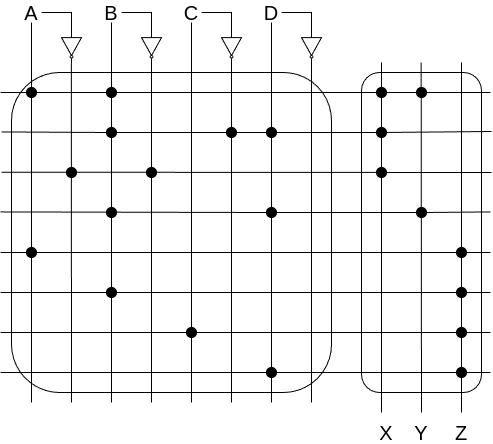

The diagram above was exported from draw.io. Its source (the exported page's mxGraphModel, read from the mxfile embedded in the PNG):
<mxGraphModel dx="1434" dy="831" grid="1" gridSize="10" guides="1" tooltips="1" connect="1" arrows="1" fold="1" page="1" pageScale="1" pageWidth="827" pageHeight="1169" math="0" shadow="0">
  <root>
    <mxCell id="0" />
    <mxCell id="1" parent="0" />
    <mxCell id="FyjGQ2jsRuTn7zM9VEzu-50" value="&lt;span style=&quot;color: rgba(0, 0, 0, 0); font-family: monospace; font-size: 0px; text-align: start; text-wrap: nowrap;&quot;&gt;%3CmxGraphModel%3E%3Croot%3E%3CmxCell%20id%3D%220%22%2F%3E%3CmxCell%20id%3D%221%22%20parent%3D%220%22%2F%3E%3CmxCell%20id%3D%222%22%20value%3D%22%22%20style%3D%22endArrow%3Dnone%3Bhtml%3D1%3Brounded%3D0%3B%22%20edge%3D%221%22%20parent%3D%221%22%3E%3CmxGeometry%20width%3D%2250%22%20height%3D%2250%22%20relative%3D%221%22%20as%3D%22geometry%22%3E%3CmxPoint%20x%3D%22285%22%20y%3D%22255%22%20as%3D%22sourcePoint%22%2F%3E%3CmxPoint%20x%3D%22740%22%20y%3D%22254.76%22%20as%3D%22targetPoint%22%2F%3E%3C%2FmxGeometry%3E%3C%2FmxCell%3E%3C%2Froot%3E%3C%2FmxGraphModel%3E&lt;/span&gt;" style="rounded=1;whiteSpace=wrap;html=1;" parent="1" vertex="1">
      <mxGeometry x="530" y="190" width="120" height="320" as="geometry" />
    </mxCell>
    <mxCell id="FyjGQ2jsRuTn7zM9VEzu-13" value="&lt;span style=&quot;color: rgba(0, 0, 0, 0); font-family: monospace; font-size: 0px; text-align: start; text-wrap: nowrap;&quot;&gt;%3CmxGraphModel%3E%3Croot%3E%3CmxCell%20id%3D%220%22%2F%3E%3CmxCell%20id%3D%221%22%20parent%3D%220%22%2F%3E%3CmxCell%20id%3D%222%22%20value%3D%22%22%20style%3D%22endArrow%3Dnone%3Bhtml%3D1%3Brounded%3D0%3B%22%20edge%3D%221%22%20parent%3D%221%22%3E%3CmxGeometry%20width%3D%2250%22%20height%3D%2250%22%20relative%3D%221%22%20as%3D%22geometry%22%3E%3CmxPoint%20x%3D%22285%22%20y%3D%22255%22%20as%3D%22sourcePoint%22%2F%3E%3CmxPoint%20x%3D%22740%22%20y%3D%22254.76%22%20as%3D%22targetPoint%22%2F%3E%3C%2FmxGeometry%3E%3C%2FmxCell%3E%3C%2Froot%3E%3C%2FmxGraphModel%3E&lt;/span&gt;" style="rounded=1;whiteSpace=wrap;html=1;" parent="1" vertex="1">
      <mxGeometry x="180" y="190" width="320" height="320" as="geometry" />
    </mxCell>
    <mxCell id="FyjGQ2jsRuTn7zM9VEzu-1" value="" style="endArrow=none;html=1;rounded=0;" parent="1" source="n8oEAH788IA6CY5UfGWk-35" target="FyjGQ2jsRuTn7zM9VEzu-2" edge="1">
      <mxGeometry width="50" height="50" relative="1" as="geometry">
        <mxPoint x="200" y="520" as="sourcePoint" />
        <mxPoint x="200" y="180" as="targetPoint" />
      </mxGeometry>
    </mxCell>
    <mxCell id="FyjGQ2jsRuTn7zM9VEzu-2" value="&lt;font style=&quot;font-size: 20px;&quot;&gt;A&lt;/font&gt;" style="text;html=1;align=center;verticalAlign=middle;whiteSpace=wrap;rounded=0;" parent="1" vertex="1">
      <mxGeometry x="190" y="120" width="20" height="20" as="geometry" />
    </mxCell>
    <mxCell id="FyjGQ2jsRuTn7zM9VEzu-4" value="" style="endArrow=none;html=1;rounded=0;" parent="1" edge="1">
      <mxGeometry width="50" height="50" relative="1" as="geometry">
        <mxPoint x="240" y="520" as="sourcePoint" />
        <mxPoint x="239.82999999999998" y="180" as="targetPoint" />
      </mxGeometry>
    </mxCell>
    <mxCell id="FyjGQ2jsRuTn7zM9VEzu-6" value="&lt;font style=&quot;font-size: 20px;&quot;&gt;B&lt;/font&gt;" style="text;html=1;align=center;verticalAlign=middle;whiteSpace=wrap;rounded=0;" parent="1" vertex="1">
      <mxGeometry x="270" y="120" width="20" height="20" as="geometry" />
    </mxCell>
    <mxCell id="FyjGQ2jsRuTn7zM9VEzu-9" value="" style="endArrow=none;html=1;rounded=0;entryX=0.5;entryY=1;entryDx=0;entryDy=0;" parent="1" source="n8oEAH788IA6CY5UfGWk-39" target="FyjGQ2jsRuTn7zM9VEzu-10" edge="1">
      <mxGeometry width="50" height="50" relative="1" as="geometry">
        <mxPoint x="360" y="520" as="sourcePoint" />
        <mxPoint x="360" y="180" as="targetPoint" />
      </mxGeometry>
    </mxCell>
    <mxCell id="FyjGQ2jsRuTn7zM9VEzu-10" value="&lt;font style=&quot;font-size: 20px;&quot;&gt;C&lt;/font&gt;" style="text;html=1;align=center;verticalAlign=middle;whiteSpace=wrap;rounded=0;" parent="1" vertex="1">
      <mxGeometry x="350" y="120" width="20" height="20" as="geometry" />
    </mxCell>
    <mxCell id="FyjGQ2jsRuTn7zM9VEzu-15" value="" style="endArrow=none;html=1;rounded=0;entryX=0.5;entryY=1;entryDx=0;entryDy=0;" parent="1" source="n8oEAH788IA6CY5UfGWk-41" target="FyjGQ2jsRuTn7zM9VEzu-16" edge="1">
      <mxGeometry width="50" height="50" relative="1" as="geometry">
        <mxPoint x="440" y="520" as="sourcePoint" />
        <mxPoint x="440" y="180" as="targetPoint" />
      </mxGeometry>
    </mxCell>
    <mxCell id="FyjGQ2jsRuTn7zM9VEzu-16" value="&lt;font style=&quot;font-size: 20px;&quot;&gt;D&lt;/font&gt;" style="text;html=1;align=center;verticalAlign=middle;whiteSpace=wrap;rounded=0;" parent="1" vertex="1">
      <mxGeometry x="430" y="120" width="20" height="20" as="geometry" />
    </mxCell>
    <mxCell id="FyjGQ2jsRuTn7zM9VEzu-28" value="" style="verticalLabelPosition=bottom;shadow=0;dashed=0;align=center;html=1;verticalAlign=top;shape=mxgraph.electrical.logic_gates.inverter_2;direction=south;" parent="1" vertex="1">
      <mxGeometry x="230" y="150" width="20" height="30" as="geometry" />
    </mxCell>
    <mxCell id="FyjGQ2jsRuTn7zM9VEzu-30" style="edgeStyle=orthogonalEdgeStyle;rounded=0;orthogonalLoop=1;jettySize=auto;html=1;exitX=1;exitY=0.5;exitDx=0;exitDy=0;entryX=0;entryY=0.5;entryDx=0;entryDy=0;entryPerimeter=0;endArrow=none;endFill=0;" parent="1" source="FyjGQ2jsRuTn7zM9VEzu-2" target="FyjGQ2jsRuTn7zM9VEzu-28" edge="1">
      <mxGeometry relative="1" as="geometry" />
    </mxCell>
    <mxCell id="FyjGQ2jsRuTn7zM9VEzu-31" value="" style="verticalLabelPosition=bottom;shadow=0;dashed=0;align=center;html=1;verticalAlign=top;shape=mxgraph.electrical.logic_gates.inverter_2;direction=south;" parent="1" vertex="1">
      <mxGeometry x="310" y="150" width="20" height="30" as="geometry" />
    </mxCell>
    <mxCell id="FyjGQ2jsRuTn7zM9VEzu-32" value="" style="verticalLabelPosition=bottom;shadow=0;dashed=0;align=center;html=1;verticalAlign=top;shape=mxgraph.electrical.logic_gates.inverter_2;direction=south;" parent="1" vertex="1">
      <mxGeometry x="390" y="150" width="20" height="30" as="geometry" />
    </mxCell>
    <mxCell id="FyjGQ2jsRuTn7zM9VEzu-33" value="" style="verticalLabelPosition=bottom;shadow=0;dashed=0;align=center;html=1;verticalAlign=top;shape=mxgraph.electrical.logic_gates.inverter_2;direction=south;" parent="1" vertex="1">
      <mxGeometry x="470" y="150" width="20" height="30" as="geometry" />
    </mxCell>
    <mxCell id="FyjGQ2jsRuTn7zM9VEzu-34" style="edgeStyle=orthogonalEdgeStyle;rounded=0;orthogonalLoop=1;jettySize=auto;html=1;exitX=1;exitY=0.5;exitDx=0;exitDy=0;entryX=0;entryY=0.5;entryDx=0;entryDy=0;entryPerimeter=0;endArrow=none;endFill=0;" parent="1" source="FyjGQ2jsRuTn7zM9VEzu-6" target="FyjGQ2jsRuTn7zM9VEzu-31" edge="1">
      <mxGeometry relative="1" as="geometry" />
    </mxCell>
    <mxCell id="FyjGQ2jsRuTn7zM9VEzu-35" style="edgeStyle=orthogonalEdgeStyle;rounded=0;orthogonalLoop=1;jettySize=auto;html=1;exitX=1;exitY=0.5;exitDx=0;exitDy=0;entryX=0;entryY=0.5;entryDx=0;entryDy=0;entryPerimeter=0;endArrow=none;endFill=0;" parent="1" source="FyjGQ2jsRuTn7zM9VEzu-10" target="FyjGQ2jsRuTn7zM9VEzu-32" edge="1">
      <mxGeometry relative="1" as="geometry" />
    </mxCell>
    <mxCell id="FyjGQ2jsRuTn7zM9VEzu-36" style="edgeStyle=orthogonalEdgeStyle;rounded=0;orthogonalLoop=1;jettySize=auto;html=1;exitX=1;exitY=0.5;exitDx=0;exitDy=0;entryX=0;entryY=0.5;entryDx=0;entryDy=0;entryPerimeter=0;endArrow=none;endFill=0;" parent="1" source="FyjGQ2jsRuTn7zM9VEzu-16" target="FyjGQ2jsRuTn7zM9VEzu-33" edge="1">
      <mxGeometry relative="1" as="geometry" />
    </mxCell>
    <mxCell id="FyjGQ2jsRuTn7zM9VEzu-40" value="" style="endArrow=none;html=1;rounded=0;entryX=1;entryY=0.5;entryDx=0;entryDy=0;entryPerimeter=0;" parent="1" source="n8oEAH788IA6CY5UfGWk-24" target="FyjGQ2jsRuTn7zM9VEzu-31" edge="1">
      <mxGeometry width="50" height="50" relative="1" as="geometry">
        <mxPoint x="320" y="520" as="sourcePoint" />
        <mxPoint x="320" y="295" as="targetPoint" />
      </mxGeometry>
    </mxCell>
    <mxCell id="FyjGQ2jsRuTn7zM9VEzu-42" value="" style="endArrow=none;html=1;rounded=0;entryX=1;entryY=0.5;entryDx=0;entryDy=0;entryPerimeter=0;" parent="1" target="FyjGQ2jsRuTn7zM9VEzu-33" edge="1">
      <mxGeometry width="50" height="50" relative="1" as="geometry">
        <mxPoint x="480" y="520" as="sourcePoint" />
        <mxPoint x="480" y="295" as="targetPoint" />
      </mxGeometry>
    </mxCell>
    <mxCell id="FyjGQ2jsRuTn7zM9VEzu-45" value="" style="endArrow=none;html=1;rounded=0;entryX=0.5;entryY=1;entryDx=0;entryDy=0;" parent="1" source="n8oEAH788IA6CY5UfGWk-9" target="FyjGQ2jsRuTn7zM9VEzu-6" edge="1">
      <mxGeometry width="50" height="50" relative="1" as="geometry">
        <mxPoint x="280" y="520" as="sourcePoint" />
        <mxPoint x="280" y="330" as="targetPoint" />
      </mxGeometry>
    </mxCell>
    <mxCell id="FyjGQ2jsRuTn7zM9VEzu-47" value="" style="endArrow=none;html=1;rounded=0;entryX=1;entryY=0.5;entryDx=0;entryDy=0;entryPerimeter=0;" parent="1" source="n8oEAH788IA6CY5UfGWk-18" target="FyjGQ2jsRuTn7zM9VEzu-32" edge="1">
      <mxGeometry width="50" height="50" relative="1" as="geometry">
        <mxPoint x="400" y="520" as="sourcePoint" />
        <mxPoint x="400" y="330" as="targetPoint" />
      </mxGeometry>
    </mxCell>
    <mxCell id="FyjGQ2jsRuTn7zM9VEzu-49" value="" style="endArrow=none;html=1;rounded=0;" parent="1" source="n8oEAH788IA6CY5UfGWk-33" edge="1">
      <mxGeometry width="50" height="50" relative="1" as="geometry">
        <mxPoint x="169" y="329.43" as="sourcePoint" />
        <mxPoint x="659" y="329.43" as="targetPoint" />
      </mxGeometry>
    </mxCell>
    <mxCell id="FyjGQ2jsRuTn7zM9VEzu-54" value="" style="endArrow=none;html=1;rounded=0;" parent="1" source="n8oEAH788IA6CY5UfGWk-14" edge="1">
      <mxGeometry width="50" height="50" relative="1" as="geometry">
        <mxPoint x="169" y="210" as="sourcePoint" />
        <mxPoint x="659" y="210" as="targetPoint" />
      </mxGeometry>
    </mxCell>
    <mxCell id="FyjGQ2jsRuTn7zM9VEzu-56" value="" style="endArrow=none;html=1;rounded=0;" parent="1" edge="1">
      <mxGeometry width="50" height="50" relative="1" as="geometry">
        <mxPoint x="170" y="289.71" as="sourcePoint" />
        <mxPoint x="660" y="290" as="targetPoint" />
      </mxGeometry>
    </mxCell>
    <mxCell id="FyjGQ2jsRuTn7zM9VEzu-59" value="" style="endArrow=none;html=1;rounded=0;" parent="1" source="n8oEAH788IA6CY5UfGWk-22" edge="1">
      <mxGeometry width="50" height="50" relative="1" as="geometry">
        <mxPoint x="170" y="249.43" as="sourcePoint" />
        <mxPoint x="660" y="249" as="targetPoint" />
      </mxGeometry>
    </mxCell>
    <mxCell id="FyjGQ2jsRuTn7zM9VEzu-64" value="&lt;font style=&quot;font-size: 20px;&quot;&gt;X&lt;/font&gt;" style="text;html=1;align=center;verticalAlign=middle;whiteSpace=wrap;rounded=0;" parent="1" vertex="1">
      <mxGeometry x="545" y="540" width="20" height="20" as="geometry" />
    </mxCell>
    <mxCell id="FyjGQ2jsRuTn7zM9VEzu-65" value="&lt;font style=&quot;font-size: 20px;&quot;&gt;Y&lt;/font&gt;" style="text;html=1;align=center;verticalAlign=middle;whiteSpace=wrap;rounded=0;" parent="1" vertex="1">
      <mxGeometry x="580" y="540" width="20" height="20" as="geometry" />
    </mxCell>
    <mxCell id="FyjGQ2jsRuTn7zM9VEzu-66" value="&lt;font style=&quot;font-size: 20px;&quot;&gt;Z&lt;/font&gt;" style="text;html=1;align=center;verticalAlign=middle;whiteSpace=wrap;rounded=0;" parent="1" vertex="1">
      <mxGeometry x="620" y="540" width="20" height="20" as="geometry" />
    </mxCell>
    <mxCell id="n8oEAH788IA6CY5UfGWk-1" value="" style="endArrow=none;html=1;rounded=0;" parent="1" source="n8oEAH788IA6CY5UfGWk-43" edge="1">
      <mxGeometry width="50" height="50" relative="1" as="geometry">
        <mxPoint x="169" y="370" as="sourcePoint" />
        <mxPoint x="659" y="370" as="targetPoint" />
      </mxGeometry>
    </mxCell>
    <mxCell id="n8oEAH788IA6CY5UfGWk-2" value="" style="endArrow=none;html=1;rounded=0;" parent="1" edge="1">
      <mxGeometry width="50" height="50" relative="1" as="geometry">
        <mxPoint x="169" y="410" as="sourcePoint" />
        <mxPoint x="659" y="410" as="targetPoint" />
      </mxGeometry>
    </mxCell>
    <mxCell id="n8oEAH788IA6CY5UfGWk-3" value="" style="endArrow=none;html=1;rounded=0;" parent="1" edge="1">
      <mxGeometry width="50" height="50" relative="1" as="geometry">
        <mxPoint x="169" y="450" as="sourcePoint" />
        <mxPoint x="659" y="450" as="targetPoint" />
      </mxGeometry>
    </mxCell>
    <mxCell id="n8oEAH788IA6CY5UfGWk-4" value="" style="endArrow=none;html=1;rounded=0;" parent="1" edge="1">
      <mxGeometry width="50" height="50" relative="1" as="geometry">
        <mxPoint x="169" y="490" as="sourcePoint" />
        <mxPoint x="659" y="490" as="targetPoint" />
      </mxGeometry>
    </mxCell>
    <mxCell id="n8oEAH788IA6CY5UfGWk-5" value="" style="endArrow=none;html=1;rounded=0;entryX=1;entryY=0.5;entryDx=0;entryDy=0;entryPerimeter=0;" parent="1" source="n8oEAH788IA6CY5UfGWk-11" edge="1">
      <mxGeometry width="50" height="50" relative="1" as="geometry">
        <mxPoint x="550" y="530" as="sourcePoint" />
        <mxPoint x="550" y="180" as="targetPoint" />
      </mxGeometry>
    </mxCell>
    <mxCell id="n8oEAH788IA6CY5UfGWk-6" value="" style="endArrow=none;html=1;rounded=0;entryX=1;entryY=0.5;entryDx=0;entryDy=0;entryPerimeter=0;" parent="1" edge="1">
      <mxGeometry width="50" height="50" relative="1" as="geometry">
        <mxPoint x="590" y="530" as="sourcePoint" />
        <mxPoint x="589.66" y="180" as="targetPoint" />
      </mxGeometry>
    </mxCell>
    <mxCell id="n8oEAH788IA6CY5UfGWk-7" value="" style="endArrow=none;html=1;rounded=0;entryX=1;entryY=0.5;entryDx=0;entryDy=0;entryPerimeter=0;" parent="1" source="n8oEAH788IA6CY5UfGWk-45" edge="1">
      <mxGeometry width="50" height="50" relative="1" as="geometry">
        <mxPoint x="630" y="530" as="sourcePoint" />
        <mxPoint x="630" y="180" as="targetPoint" />
      </mxGeometry>
    </mxCell>
    <mxCell id="n8oEAH788IA6CY5UfGWk-8" value="" style="ellipse;whiteSpace=wrap;html=1;aspect=fixed;fillColor=#000000;" parent="1" vertex="1">
      <mxGeometry x="195" y="205" width="10" height="10" as="geometry" />
    </mxCell>
    <mxCell id="n8oEAH788IA6CY5UfGWk-10" value="" style="endArrow=none;html=1;rounded=0;entryX=0.5;entryY=1;entryDx=0;entryDy=0;" parent="1" source="n8oEAH788IA6CY5UfGWk-29" target="n8oEAH788IA6CY5UfGWk-9" edge="1">
      <mxGeometry width="50" height="50" relative="1" as="geometry">
        <mxPoint x="280" y="520" as="sourcePoint" />
        <mxPoint x="280" y="140" as="targetPoint" />
      </mxGeometry>
    </mxCell>
    <mxCell id="n8oEAH788IA6CY5UfGWk-9" value="" style="ellipse;whiteSpace=wrap;html=1;aspect=fixed;fillColor=#000000;" parent="1" vertex="1">
      <mxGeometry x="275" y="205" width="10" height="10" as="geometry" />
    </mxCell>
    <mxCell id="n8oEAH788IA6CY5UfGWk-13" value="" style="endArrow=none;html=1;rounded=0;entryX=0.5;entryY=1;entryDx=0;entryDy=0;" parent="1" source="n8oEAH788IA6CY5UfGWk-27" target="n8oEAH788IA6CY5UfGWk-11" edge="1">
      <mxGeometry width="50" height="50" relative="1" as="geometry">
        <mxPoint x="550" y="530" as="sourcePoint" />
        <mxPoint x="550" y="180" as="targetPoint" />
      </mxGeometry>
    </mxCell>
    <mxCell id="n8oEAH788IA6CY5UfGWk-11" value="" style="ellipse;whiteSpace=wrap;html=1;aspect=fixed;fillColor=#000000;" parent="1" vertex="1">
      <mxGeometry x="545" y="205" width="10" height="10" as="geometry" />
    </mxCell>
    <mxCell id="n8oEAH788IA6CY5UfGWk-15" value="" style="endArrow=none;html=1;rounded=0;" parent="1" target="n8oEAH788IA6CY5UfGWk-14" edge="1">
      <mxGeometry width="50" height="50" relative="1" as="geometry">
        <mxPoint x="169" y="210" as="sourcePoint" />
        <mxPoint x="659" y="210" as="targetPoint" />
      </mxGeometry>
    </mxCell>
    <mxCell id="n8oEAH788IA6CY5UfGWk-14" value="" style="ellipse;whiteSpace=wrap;html=1;aspect=fixed;fillColor=#000000;" parent="1" vertex="1">
      <mxGeometry x="585" y="205" width="10" height="10" as="geometry" />
    </mxCell>
    <mxCell id="n8oEAH788IA6CY5UfGWk-17" value="" style="endArrow=none;html=1;rounded=0;" parent="1" target="n8oEAH788IA6CY5UfGWk-16" edge="1">
      <mxGeometry width="50" height="50" relative="1" as="geometry">
        <mxPoint x="170" y="249.43" as="sourcePoint" />
        <mxPoint x="660" y="249" as="targetPoint" />
      </mxGeometry>
    </mxCell>
    <mxCell id="n8oEAH788IA6CY5UfGWk-16" value="" style="ellipse;whiteSpace=wrap;html=1;aspect=fixed;fillColor=#000000;" parent="1" vertex="1">
      <mxGeometry x="275" y="245" width="10" height="10" as="geometry" />
    </mxCell>
    <mxCell id="n8oEAH788IA6CY5UfGWk-19" value="" style="endArrow=none;html=1;rounded=0;entryX=0.5;entryY=1;entryDx=0;entryDy=0;" parent="1" target="n8oEAH788IA6CY5UfGWk-18" edge="1">
      <mxGeometry width="50" height="50" relative="1" as="geometry">
        <mxPoint x="400" y="520" as="sourcePoint" />
        <mxPoint x="400" y="180" as="targetPoint" />
      </mxGeometry>
    </mxCell>
    <mxCell id="n8oEAH788IA6CY5UfGWk-18" value="" style="ellipse;whiteSpace=wrap;html=1;aspect=fixed;fillColor=#000000;" parent="1" vertex="1">
      <mxGeometry x="395" y="245" width="10" height="10" as="geometry" />
    </mxCell>
    <mxCell id="n8oEAH788IA6CY5UfGWk-21" value="" style="endArrow=none;html=1;rounded=0;" parent="1" source="n8oEAH788IA6CY5UfGWk-16" target="n8oEAH788IA6CY5UfGWk-20" edge="1">
      <mxGeometry width="50" height="50" relative="1" as="geometry">
        <mxPoint x="285" y="250" as="sourcePoint" />
        <mxPoint x="660" y="249" as="targetPoint" />
      </mxGeometry>
    </mxCell>
    <mxCell id="n8oEAH788IA6CY5UfGWk-20" value="" style="ellipse;whiteSpace=wrap;html=1;aspect=fixed;fillColor=#000000;" parent="1" vertex="1">
      <mxGeometry x="435" y="245" width="10" height="10" as="geometry" />
    </mxCell>
    <mxCell id="n8oEAH788IA6CY5UfGWk-23" value="" style="endArrow=none;html=1;rounded=0;" parent="1" source="n8oEAH788IA6CY5UfGWk-20" target="n8oEAH788IA6CY5UfGWk-22" edge="1">
      <mxGeometry width="50" height="50" relative="1" as="geometry">
        <mxPoint x="445" y="250" as="sourcePoint" />
        <mxPoint x="660" y="249" as="targetPoint" />
      </mxGeometry>
    </mxCell>
    <mxCell id="n8oEAH788IA6CY5UfGWk-22" value="" style="ellipse;whiteSpace=wrap;html=1;aspect=fixed;fillColor=#000000;" parent="1" vertex="1">
      <mxGeometry x="545" y="245" width="10" height="10" as="geometry" />
    </mxCell>
    <mxCell id="n8oEAH788IA6CY5UfGWk-25" value="" style="endArrow=none;html=1;rounded=0;entryX=0.5;entryY=1;entryDx=0;entryDy=0;" parent="1" target="n8oEAH788IA6CY5UfGWk-24" edge="1">
      <mxGeometry width="50" height="50" relative="1" as="geometry">
        <mxPoint x="320" y="520" as="sourcePoint" />
        <mxPoint x="320" y="180" as="targetPoint" />
      </mxGeometry>
    </mxCell>
    <mxCell id="n8oEAH788IA6CY5UfGWk-24" value="" style="ellipse;whiteSpace=wrap;html=1;aspect=fixed;fillColor=#000000;" parent="1" vertex="1">
      <mxGeometry x="315" y="285" width="10" height="10" as="geometry" />
    </mxCell>
    <mxCell id="n8oEAH788IA6CY5UfGWk-26" value="" style="ellipse;whiteSpace=wrap;html=1;aspect=fixed;fillColor=#000000;" parent="1" vertex="1">
      <mxGeometry x="235" y="285" width="10" height="10" as="geometry" />
    </mxCell>
    <mxCell id="n8oEAH788IA6CY5UfGWk-28" value="" style="endArrow=none;html=1;rounded=0;entryX=0.5;entryY=1;entryDx=0;entryDy=0;" parent="1" target="n8oEAH788IA6CY5UfGWk-27" edge="1">
      <mxGeometry width="50" height="50" relative="1" as="geometry">
        <mxPoint x="550" y="530" as="sourcePoint" />
        <mxPoint x="550" y="215" as="targetPoint" />
      </mxGeometry>
    </mxCell>
    <mxCell id="n8oEAH788IA6CY5UfGWk-27" value="" style="ellipse;whiteSpace=wrap;html=1;aspect=fixed;fillColor=#000000;" parent="1" vertex="1">
      <mxGeometry x="545" y="285" width="10" height="10" as="geometry" />
    </mxCell>
    <mxCell id="n8oEAH788IA6CY5UfGWk-30" value="" style="endArrow=none;html=1;rounded=0;entryX=0.5;entryY=1;entryDx=0;entryDy=0;" parent="1" source="n8oEAH788IA6CY5UfGWk-37" target="n8oEAH788IA6CY5UfGWk-29" edge="1">
      <mxGeometry width="50" height="50" relative="1" as="geometry">
        <mxPoint x="280" y="520" as="sourcePoint" />
        <mxPoint x="280" y="215" as="targetPoint" />
      </mxGeometry>
    </mxCell>
    <mxCell id="n8oEAH788IA6CY5UfGWk-29" value="" style="ellipse;whiteSpace=wrap;html=1;aspect=fixed;fillColor=#000000;" parent="1" vertex="1">
      <mxGeometry x="275" y="325" width="10" height="10" as="geometry" />
    </mxCell>
    <mxCell id="n8oEAH788IA6CY5UfGWk-32" value="" style="endArrow=none;html=1;rounded=0;" parent="1" target="n8oEAH788IA6CY5UfGWk-31" edge="1">
      <mxGeometry width="50" height="50" relative="1" as="geometry">
        <mxPoint x="169" y="329.43" as="sourcePoint" />
        <mxPoint x="659" y="329.43" as="targetPoint" />
      </mxGeometry>
    </mxCell>
    <mxCell id="n8oEAH788IA6CY5UfGWk-31" value="" style="ellipse;whiteSpace=wrap;html=1;aspect=fixed;fillColor=#000000;" parent="1" vertex="1">
      <mxGeometry x="435" y="325" width="10" height="10" as="geometry" />
    </mxCell>
    <mxCell id="n8oEAH788IA6CY5UfGWk-34" value="" style="endArrow=none;html=1;rounded=0;" parent="1" source="n8oEAH788IA6CY5UfGWk-31" target="n8oEAH788IA6CY5UfGWk-33" edge="1">
      <mxGeometry width="50" height="50" relative="1" as="geometry">
        <mxPoint x="445" y="330" as="sourcePoint" />
        <mxPoint x="659" y="329.43" as="targetPoint" />
      </mxGeometry>
    </mxCell>
    <mxCell id="n8oEAH788IA6CY5UfGWk-33" value="" style="ellipse;whiteSpace=wrap;html=1;aspect=fixed;fillColor=#000000;" parent="1" vertex="1">
      <mxGeometry x="585" y="325" width="10" height="10" as="geometry" />
    </mxCell>
    <mxCell id="n8oEAH788IA6CY5UfGWk-36" value="" style="endArrow=none;html=1;rounded=0;" parent="1" target="n8oEAH788IA6CY5UfGWk-35" edge="1">
      <mxGeometry width="50" height="50" relative="1" as="geometry">
        <mxPoint x="200" y="520" as="sourcePoint" />
        <mxPoint x="200" y="140" as="targetPoint" />
      </mxGeometry>
    </mxCell>
    <mxCell id="n8oEAH788IA6CY5UfGWk-35" value="" style="ellipse;whiteSpace=wrap;html=1;aspect=fixed;fillColor=#000000;" parent="1" vertex="1">
      <mxGeometry x="195" y="365" width="10" height="10" as="geometry" />
    </mxCell>
    <mxCell id="n8oEAH788IA6CY5UfGWk-38" value="" style="endArrow=none;html=1;rounded=0;entryX=0.5;entryY=1;entryDx=0;entryDy=0;" parent="1" target="n8oEAH788IA6CY5UfGWk-37" edge="1">
      <mxGeometry width="50" height="50" relative="1" as="geometry">
        <mxPoint x="280" y="520" as="sourcePoint" />
        <mxPoint x="280" y="335" as="targetPoint" />
      </mxGeometry>
    </mxCell>
    <mxCell id="n8oEAH788IA6CY5UfGWk-37" value="" style="ellipse;whiteSpace=wrap;html=1;aspect=fixed;fillColor=#000000;" parent="1" vertex="1">
      <mxGeometry x="275" y="405" width="10" height="10" as="geometry" />
    </mxCell>
    <mxCell id="n8oEAH788IA6CY5UfGWk-40" value="" style="endArrow=none;html=1;rounded=0;entryX=0.5;entryY=1;entryDx=0;entryDy=0;" parent="1" target="n8oEAH788IA6CY5UfGWk-39" edge="1">
      <mxGeometry width="50" height="50" relative="1" as="geometry">
        <mxPoint x="360" y="520" as="sourcePoint" />
        <mxPoint x="360" y="140" as="targetPoint" />
      </mxGeometry>
    </mxCell>
    <mxCell id="n8oEAH788IA6CY5UfGWk-39" value="" style="ellipse;whiteSpace=wrap;html=1;aspect=fixed;fillColor=#000000;" parent="1" vertex="1">
      <mxGeometry x="355" y="445" width="10" height="10" as="geometry" />
    </mxCell>
    <mxCell id="n8oEAH788IA6CY5UfGWk-42" value="" style="endArrow=none;html=1;rounded=0;entryX=0.5;entryY=1;entryDx=0;entryDy=0;" parent="1" target="n8oEAH788IA6CY5UfGWk-41" edge="1">
      <mxGeometry width="50" height="50" relative="1" as="geometry">
        <mxPoint x="440" y="520" as="sourcePoint" />
        <mxPoint x="440" y="140" as="targetPoint" />
      </mxGeometry>
    </mxCell>
    <mxCell id="n8oEAH788IA6CY5UfGWk-41" value="" style="ellipse;whiteSpace=wrap;html=1;aspect=fixed;fillColor=#000000;" parent="1" vertex="1">
      <mxGeometry x="435" y="485" width="10" height="10" as="geometry" />
    </mxCell>
    <mxCell id="n8oEAH788IA6CY5UfGWk-44" value="" style="endArrow=none;html=1;rounded=0;" parent="1" target="n8oEAH788IA6CY5UfGWk-43" edge="1">
      <mxGeometry width="50" height="50" relative="1" as="geometry">
        <mxPoint x="169" y="370" as="sourcePoint" />
        <mxPoint x="659" y="370" as="targetPoint" />
      </mxGeometry>
    </mxCell>
    <mxCell id="n8oEAH788IA6CY5UfGWk-43" value="" style="ellipse;whiteSpace=wrap;html=1;aspect=fixed;fillColor=#000000;" parent="1" vertex="1">
      <mxGeometry x="625" y="365" width="10" height="10" as="geometry" />
    </mxCell>
    <mxCell id="n8oEAH788IA6CY5UfGWk-46" value="" style="endArrow=none;html=1;rounded=0;entryX=0.5;entryY=1;entryDx=0;entryDy=0;" parent="1" source="n8oEAH788IA6CY5UfGWk-47" target="n8oEAH788IA6CY5UfGWk-45" edge="1">
      <mxGeometry width="50" height="50" relative="1" as="geometry">
        <mxPoint x="630" y="530" as="sourcePoint" />
        <mxPoint x="630" y="180" as="targetPoint" />
      </mxGeometry>
    </mxCell>
    <mxCell id="n8oEAH788IA6CY5UfGWk-45" value="" style="ellipse;whiteSpace=wrap;html=1;aspect=fixed;fillColor=#000000;" parent="1" vertex="1">
      <mxGeometry x="625" y="405" width="10" height="10" as="geometry" />
    </mxCell>
    <mxCell id="n8oEAH788IA6CY5UfGWk-48" value="" style="endArrow=none;html=1;rounded=0;entryX=0.5;entryY=1;entryDx=0;entryDy=0;" parent="1" target="n8oEAH788IA6CY5UfGWk-47" edge="1">
      <mxGeometry width="50" height="50" relative="1" as="geometry">
        <mxPoint x="630" y="530" as="sourcePoint" />
        <mxPoint x="630" y="415" as="targetPoint" />
      </mxGeometry>
    </mxCell>
    <mxCell id="n8oEAH788IA6CY5UfGWk-47" value="" style="ellipse;whiteSpace=wrap;html=1;aspect=fixed;fillColor=#000000;" parent="1" vertex="1">
      <mxGeometry x="625" y="445" width="10" height="10" as="geometry" />
    </mxCell>
    <mxCell id="n8oEAH788IA6CY5UfGWk-49" value="" style="ellipse;whiteSpace=wrap;html=1;aspect=fixed;fillColor=#000000;" parent="1" vertex="1">
      <mxGeometry x="625" y="485" width="10" height="10" as="geometry" />
    </mxCell>
  </root>
</mxGraphModel>